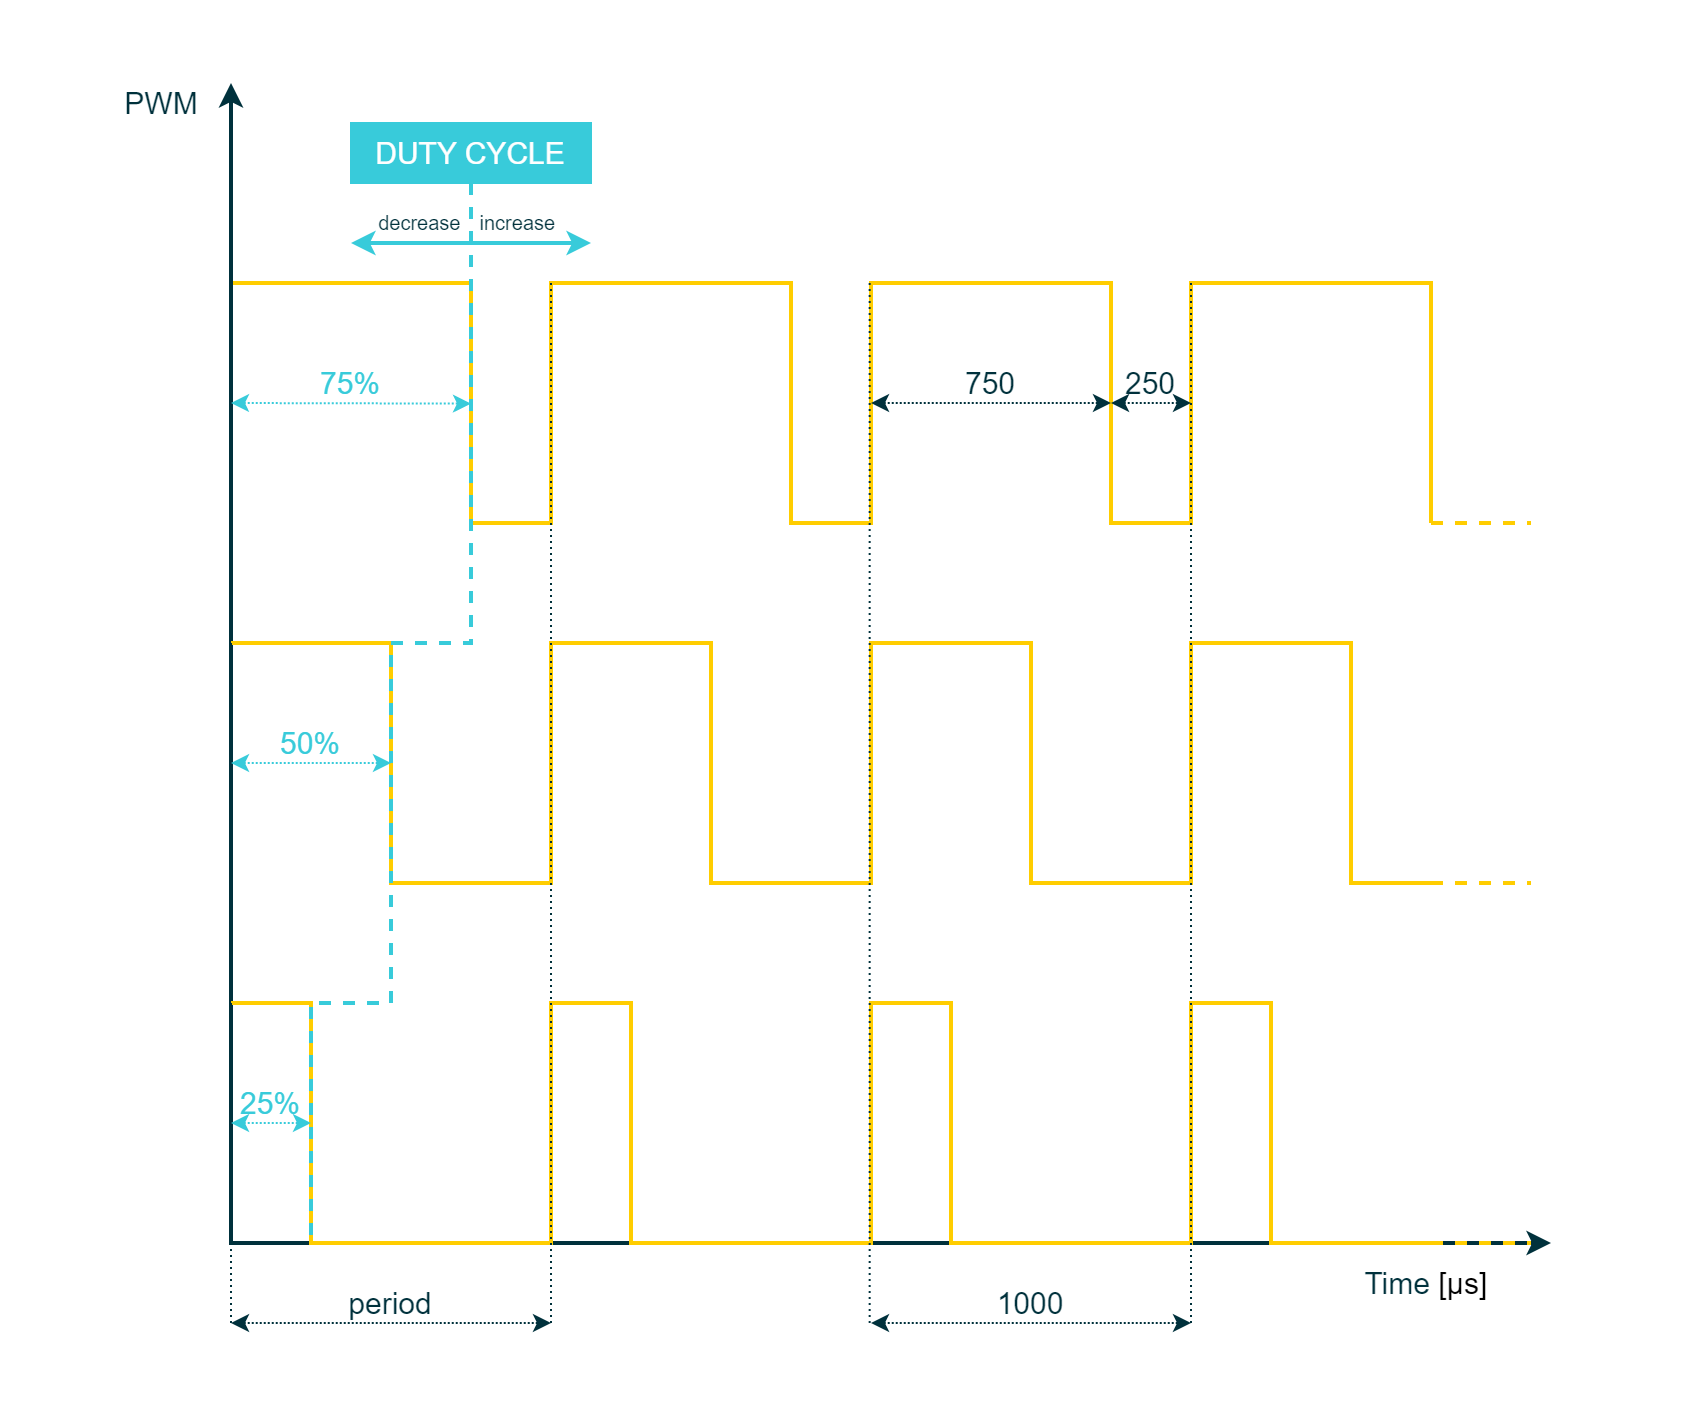

The diagram above was exported from draw.io. Its source (the exported page's mxGraphModel, read from the mxfile embedded in the PNG):
<mxGraphModel dx="1730" dy="1187" grid="1" gridSize="10" guides="1" tooltips="1" connect="1" arrows="1" fold="1" page="1" pageScale="1" pageWidth="850" pageHeight="1100" math="0" shadow="0">
  <root>
    <mxCell id="0" />
    <mxCell id="1" parent="0" />
    <mxCell id="xy-7h8eV46_ozzxgVoIZ-1" value="" style="rounded=0;whiteSpace=wrap;html=1;strokeColor=#00313C;strokeWidth=2;fontFamily=Arial;fontSize=20;fontColor=#FFFFFF;fillColor=#00313C;opacity=0;" parent="1" vertex="1">
      <mxGeometry x="5" y="240" width="840" height="700" as="geometry" />
    </mxCell>
    <mxCell id="xy-7h8eV46_ozzxgVoIZ-5" value="&lt;font style=&quot;font-size: 15px;&quot;&gt;&lt;font color=&quot;#00313c&quot; style=&quot;font-size: 15px;&quot;&gt;Time&amp;nbsp;&lt;/font&gt;[μs]&amp;nbsp;&lt;/font&gt;" style="rounded=0;whiteSpace=wrap;html=1;strokeColor=none;strokeWidth=1;fillColor=none;fontFamily=Arial;fontSize=12;fontColor=#000000;align=center;" parent="1" vertex="1">
      <mxGeometry x="680" y="870" width="80" height="20" as="geometry" />
    </mxCell>
    <mxCell id="xy-7h8eV46_ozzxgVoIZ-6" value="" style="endArrow=none;dashed=1;html=1;labelBackgroundColor=none;strokeColor=#FFCD00;strokeWidth=2;fillColor=#FFCD00;fontFamily=Arial;fontSize=11;fontColor=#8637BA;" parent="1" edge="1">
      <mxGeometry width="50" height="50" relative="1" as="geometry">
        <mxPoint x="720" y="680" as="sourcePoint" />
        <mxPoint x="770" y="680" as="targetPoint" />
      </mxGeometry>
    </mxCell>
    <mxCell id="xy-7h8eV46_ozzxgVoIZ-8" value="" style="endArrow=none;html=1;rounded=0;strokeColor=#FFCD00;strokeWidth=2;fontFamily=Arial;fontSize=20;fontColor=#931241;fillColor=#FFCD00;" parent="1" edge="1">
      <mxGeometry width="50" height="50" relative="1" as="geometry">
        <mxPoint x="120" y="380" as="sourcePoint" />
        <mxPoint x="720" y="500" as="targetPoint" />
        <Array as="points">
          <mxPoint x="120" y="380" />
          <mxPoint x="240" y="380" />
          <mxPoint x="240" y="500" />
          <mxPoint x="280" y="500" />
          <mxPoint x="280" y="380" />
          <mxPoint x="400" y="380" />
          <mxPoint x="400" y="500" />
          <mxPoint x="440" y="500" />
          <mxPoint x="440" y="380" />
          <mxPoint x="560" y="380" />
          <mxPoint x="560" y="500" />
          <mxPoint x="600" y="500" />
          <mxPoint x="600" y="380" />
          <mxPoint x="720" y="380" />
        </Array>
      </mxGeometry>
    </mxCell>
    <mxCell id="xy-7h8eV46_ozzxgVoIZ-12" value="" style="endArrow=classic;startArrow=classic;html=1;labelBackgroundColor=none;strokeColor=#00313C;strokeWidth=1;fillColor=#00313C;fontFamily=Arial;fontSize=8;fontColor=#0067B9;dashed=1;dashPattern=1 1;" parent="1" edge="1">
      <mxGeometry width="50" height="50" relative="1" as="geometry">
        <mxPoint x="120" y="900" as="sourcePoint" />
        <mxPoint x="280" y="900" as="targetPoint" />
      </mxGeometry>
    </mxCell>
    <mxCell id="xy-7h8eV46_ozzxgVoIZ-13" value="&lt;font color=&quot;#00313c&quot; style=&quot;font-size: 15px;&quot;&gt;period&lt;/font&gt;" style="rounded=0;whiteSpace=wrap;html=1;strokeColor=none;strokeWidth=1;fillColor=none;fontFamily=Arial;fontSize=8;fontColor=#4DB182;align=center;" parent="1" vertex="1">
      <mxGeometry x="120" y="880" width="160" height="20" as="geometry" />
    </mxCell>
    <mxCell id="xy-7h8eV46_ozzxgVoIZ-16" value="&lt;font color=&quot;#38cbda&quot; style=&quot;font-size: 15px;&quot;&gt;25%&lt;/font&gt;" style="rounded=0;whiteSpace=wrap;html=1;strokeColor=none;strokeWidth=1;fillColor=none;fontFamily=Arial;fontSize=8;fontColor=#4DB182;align=center;" parent="1" vertex="1">
      <mxGeometry x="120" y="780" width="40" height="20" as="geometry" />
    </mxCell>
    <mxCell id="xy-7h8eV46_ozzxgVoIZ-4" value="" style="endArrow=classic;html=1;strokeWidth=2;startArrow=classic;startFill=1;rounded=0;fontFamily=Arial;fillColor=#00313C;strokeColor=#00313C;" parent="1" edge="1">
      <mxGeometry width="50" height="50" relative="1" as="geometry">
        <mxPoint x="780" y="860" as="sourcePoint" />
        <mxPoint x="120" y="280" as="targetPoint" />
        <Array as="points">
          <mxPoint x="120" y="860" />
        </Array>
      </mxGeometry>
    </mxCell>
    <mxCell id="xy-7h8eV46_ozzxgVoIZ-21" value="" style="endArrow=none;html=1;rounded=0;strokeColor=#FFCD00;strokeWidth=2;fontFamily=Arial;fontSize=20;fontColor=#931241;fillColor=#FFCD00;" parent="1" edge="1">
      <mxGeometry width="50" height="50" relative="1" as="geometry">
        <mxPoint x="120" y="740" as="sourcePoint" />
        <mxPoint x="720" y="860" as="targetPoint" />
        <Array as="points">
          <mxPoint x="160" y="740" />
          <mxPoint x="160" y="860" />
          <mxPoint x="280" y="860" />
          <mxPoint x="280" y="740" />
          <mxPoint x="320" y="740" />
          <mxPoint x="320" y="860" />
          <mxPoint x="440" y="860" />
          <mxPoint x="440" y="740" />
          <mxPoint x="480" y="740" />
          <mxPoint x="480" y="860" />
          <mxPoint x="600" y="860" />
          <mxPoint x="600" y="740" />
          <mxPoint x="640" y="740" />
          <mxPoint x="640" y="860" />
        </Array>
      </mxGeometry>
    </mxCell>
    <mxCell id="xy-7h8eV46_ozzxgVoIZ-25" value="" style="endArrow=none;html=1;rounded=0;strokeColor=#FFCD00;strokeWidth=2;fontFamily=Arial;fontSize=20;fontColor=#931241;fillColor=#FFCD00;" parent="1" edge="1">
      <mxGeometry width="50" height="50" relative="1" as="geometry">
        <mxPoint x="120" y="560" as="sourcePoint" />
        <mxPoint x="720" y="680" as="targetPoint" />
        <Array as="points">
          <mxPoint x="200" y="560" />
          <mxPoint x="200" y="680" />
          <mxPoint x="280" y="680" />
          <mxPoint x="280" y="560" />
          <mxPoint x="360" y="560" />
          <mxPoint x="360" y="680" />
          <mxPoint x="440" y="680" />
          <mxPoint x="440" y="560" />
          <mxPoint x="520" y="560" />
          <mxPoint x="520" y="680" />
          <mxPoint x="600" y="680" />
          <mxPoint x="600" y="560" />
          <mxPoint x="680" y="560" />
          <mxPoint x="680" y="680" />
          <mxPoint x="720" y="680" />
        </Array>
      </mxGeometry>
    </mxCell>
    <mxCell id="xy-7h8eV46_ozzxgVoIZ-26" value="" style="endArrow=none;dashed=1;html=1;labelBackgroundColor=none;strokeColor=#FFCD00;strokeWidth=2;fillColor=#FFCD00;fontFamily=Arial;fontSize=11;fontColor=#8637BA;" parent="1" edge="1">
      <mxGeometry width="50" height="50" relative="1" as="geometry">
        <mxPoint x="720" y="500" as="sourcePoint" />
        <mxPoint x="770" y="500" as="targetPoint" />
      </mxGeometry>
    </mxCell>
    <mxCell id="xy-7h8eV46_ozzxgVoIZ-9" value="" style="endArrow=none;dashed=1;html=1;labelBackgroundColor=none;strokeColor=#FFCD00;strokeWidth=2;fillColor=#FFCD00;fontFamily=Arial;fontSize=11;fontColor=#8637BA;" parent="1" edge="1">
      <mxGeometry width="50" height="50" relative="1" as="geometry">
        <mxPoint x="720" y="860" as="sourcePoint" />
        <mxPoint x="770" y="860" as="targetPoint" />
      </mxGeometry>
    </mxCell>
    <mxCell id="xy-7h8eV46_ozzxgVoIZ-10" value="" style="endArrow=none;dashed=1;html=1;dashPattern=1 2;labelBackgroundColor=none;strokeColor=#00313C;strokeWidth=1;fillColor=#00313C;fontFamily=Arial;fontSize=10;fontColor=#0067B9;entryX=0;entryY=1;entryDx=0;entryDy=0;" parent="1" target="xy-7h8eV46_ozzxgVoIZ-13" edge="1">
      <mxGeometry width="50" height="50" relative="1" as="geometry">
        <mxPoint x="120" y="380" as="sourcePoint" />
        <mxPoint x="280" y="560" as="targetPoint" />
        <Array as="points" />
      </mxGeometry>
    </mxCell>
    <mxCell id="xy-7h8eV46_ozzxgVoIZ-11" value="" style="endArrow=none;dashed=1;html=1;dashPattern=1 2;labelBackgroundColor=none;strokeColor=#00313C;strokeWidth=1;fillColor=#00313C;fontFamily=Arial;fontSize=10;fontColor=#0067B9;entryX=1;entryY=1;entryDx=0;entryDy=0;" parent="1" target="xy-7h8eV46_ozzxgVoIZ-13" edge="1">
      <mxGeometry width="50" height="50" relative="1" as="geometry">
        <mxPoint x="280" y="380" as="sourcePoint" />
        <mxPoint x="440" y="560" as="targetPoint" />
      </mxGeometry>
    </mxCell>
    <mxCell id="xy-7h8eV46_ozzxgVoIZ-28" value="" style="endArrow=classic;startArrow=classic;html=1;labelBackgroundColor=none;strokeColor=#38CBDA;strokeWidth=1;fillColor=#38CBDA;fontFamily=Arial;fontSize=8;fontColor=#0067B9;dashed=1;dashPattern=1 1;" parent="1" edge="1">
      <mxGeometry width="50" height="50" relative="1" as="geometry">
        <mxPoint x="120" y="440.00000000000006" as="sourcePoint" />
        <mxPoint x="240" y="440.31" as="targetPoint" />
      </mxGeometry>
    </mxCell>
    <mxCell id="xy-7h8eV46_ozzxgVoIZ-29" value="&lt;font color=&quot;#38cbda&quot; style=&quot;font-size: 15px;&quot;&gt;75%&lt;/font&gt;" style="rounded=0;whiteSpace=wrap;html=1;strokeColor=none;strokeWidth=1;fillColor=none;fontFamily=Arial;fontSize=8;fontColor=#4DB182;align=center;" parent="1" vertex="1">
      <mxGeometry x="120" y="420" width="120" height="20" as="geometry" />
    </mxCell>
    <mxCell id="xy-7h8eV46_ozzxgVoIZ-32" value="" style="endArrow=classic;startArrow=classic;html=1;labelBackgroundColor=none;strokeColor=#38CBDA;strokeWidth=1;fillColor=#38CBDA;fontFamily=Arial;fontSize=8;fontColor=#0067B9;dashed=1;dashPattern=1 1;" parent="1" edge="1">
      <mxGeometry width="50" height="50" relative="1" as="geometry">
        <mxPoint x="120" y="800" as="sourcePoint" />
        <mxPoint x="160" y="800" as="targetPoint" />
      </mxGeometry>
    </mxCell>
    <mxCell id="xy-7h8eV46_ozzxgVoIZ-33" value="" style="endArrow=classic;startArrow=classic;html=1;labelBackgroundColor=none;strokeColor=#00313C;strokeWidth=1;fillColor=#00313C;fontFamily=Arial;fontSize=8;fontColor=#0067B9;dashed=1;dashPattern=1 1;" parent="1" edge="1">
      <mxGeometry width="50" height="50" relative="1" as="geometry">
        <mxPoint x="440" y="900" as="sourcePoint" />
        <mxPoint x="600" y="900" as="targetPoint" />
      </mxGeometry>
    </mxCell>
    <mxCell id="xy-7h8eV46_ozzxgVoIZ-34" value="" style="endArrow=none;dashed=1;html=1;dashPattern=1 2;labelBackgroundColor=none;strokeColor=#00313C;strokeWidth=1;fillColor=#00313C;fontFamily=Arial;fontSize=10;fontColor=#0067B9;entryX=1;entryY=1;entryDx=0;entryDy=0;" parent="1" edge="1">
      <mxGeometry width="50" height="50" relative="1" as="geometry">
        <mxPoint x="600" y="380" as="sourcePoint" />
        <mxPoint x="600" y="900" as="targetPoint" />
      </mxGeometry>
    </mxCell>
    <mxCell id="xy-7h8eV46_ozzxgVoIZ-35" value="&lt;font color=&quot;#00313c&quot; style=&quot;font-size: 15px;&quot;&gt;1000&lt;/font&gt;" style="rounded=0;whiteSpace=wrap;html=1;strokeColor=none;strokeWidth=1;fillColor=none;fontFamily=Arial;fontSize=8;fontColor=#4DB182;align=center;" parent="1" vertex="1">
      <mxGeometry x="440" y="880" width="160" height="20" as="geometry" />
    </mxCell>
    <mxCell id="xy-7h8eV46_ozzxgVoIZ-36" value="" style="endArrow=classic;startArrow=classic;html=1;labelBackgroundColor=none;strokeColor=#00313C;strokeWidth=1;fillColor=#00313C;fontFamily=Arial;fontSize=8;fontColor=#0067B9;dashed=1;dashPattern=1 1;" parent="1" edge="1">
      <mxGeometry width="50" height="50" relative="1" as="geometry">
        <mxPoint x="440" y="440" as="sourcePoint" />
        <mxPoint x="560" y="440" as="targetPoint" />
      </mxGeometry>
    </mxCell>
    <mxCell id="xy-7h8eV46_ozzxgVoIZ-37" value="" style="endArrow=classic;startArrow=classic;html=1;labelBackgroundColor=none;strokeColor=#00313C;strokeWidth=1;fillColor=#00313C;fontFamily=Arial;fontSize=8;fontColor=#0067B9;dashed=1;dashPattern=1 1;" parent="1" edge="1">
      <mxGeometry width="50" height="50" relative="1" as="geometry">
        <mxPoint x="560" y="440" as="sourcePoint" />
        <mxPoint x="600" y="440" as="targetPoint" />
      </mxGeometry>
    </mxCell>
    <mxCell id="xy-7h8eV46_ozzxgVoIZ-38" value="&lt;font color=&quot;#00313c&quot; style=&quot;font-size: 15px;&quot;&gt;750&lt;/font&gt;" style="rounded=0;whiteSpace=wrap;html=1;strokeColor=none;strokeWidth=1;fillColor=none;fontFamily=Arial;fontSize=8;fontColor=#4DB182;align=center;" parent="1" vertex="1">
      <mxGeometry x="440" y="420" width="120" height="20" as="geometry" />
    </mxCell>
    <mxCell id="xy-7h8eV46_ozzxgVoIZ-40" value="&lt;font color=&quot;#00313c&quot; style=&quot;font-size: 15px;&quot;&gt;250&lt;/font&gt;" style="rounded=0;whiteSpace=wrap;html=1;strokeColor=none;strokeWidth=1;fillColor=none;fontFamily=Arial;fontSize=8;fontColor=#4DB182;align=center;" parent="1" vertex="1">
      <mxGeometry x="560" y="420" width="40" height="20" as="geometry" />
    </mxCell>
    <mxCell id="xy-7h8eV46_ozzxgVoIZ-43" value="" style="endArrow=none;dashed=1;html=1;labelBackgroundColor=none;strokeColor=#38CBDA;strokeWidth=2;fillColor=#38CBDA;fontFamily=Arial;fontSize=10;fontColor=#0067B9;rounded=0;" parent="1" edge="1">
      <mxGeometry width="50" height="50" relative="1" as="geometry">
        <mxPoint x="240" y="330" as="sourcePoint" />
        <mxPoint x="160" y="860" as="targetPoint" />
        <Array as="points">
          <mxPoint x="240" y="560" />
          <mxPoint x="200" y="560" />
          <mxPoint x="200" y="740" />
          <mxPoint x="160" y="740" />
        </Array>
      </mxGeometry>
    </mxCell>
    <mxCell id="xy-7h8eV46_ozzxgVoIZ-47" value="&lt;font color=&quot;#00313c&quot; style=&quot;font-size: 10px;&quot;&gt;decrease&amp;nbsp;&lt;/font&gt;" style="rounded=0;whiteSpace=wrap;html=1;strokeColor=none;strokeWidth=1;fillColor=none;fontFamily=Arial;fontSize=12;fontColor=#4DB182;align=right;" parent="1" vertex="1">
      <mxGeometry x="180" y="340" width="60" height="20" as="geometry" />
    </mxCell>
    <mxCell id="qtNTGKKfdHz3GSSxVekU-1" value="&lt;font color=&quot;#38cbda&quot; style=&quot;font-size: 15px;&quot;&gt;50%&lt;/font&gt;" style="rounded=0;whiteSpace=wrap;html=1;strokeColor=none;strokeWidth=1;fillColor=none;fontFamily=Arial;fontSize=8;fontColor=#4DB182;align=center;" parent="1" vertex="1">
      <mxGeometry x="120" y="600" width="80" height="20" as="geometry" />
    </mxCell>
    <mxCell id="qtNTGKKfdHz3GSSxVekU-2" value="" style="endArrow=classic;startArrow=classic;html=1;labelBackgroundColor=none;strokeColor=#38CBDA;strokeWidth=1;fillColor=#38CBDA;fontFamily=Arial;fontSize=8;fontColor=#0067B9;dashed=1;dashPattern=1 1;" parent="1" edge="1">
      <mxGeometry width="50" height="50" relative="1" as="geometry">
        <mxPoint x="120" y="620" as="sourcePoint" />
        <mxPoint x="200" y="620" as="targetPoint" />
      </mxGeometry>
    </mxCell>
    <mxCell id="3R-yx0NPkbvg4VRkDYh9-3" value="&lt;font style=&quot;font-size: 15px;&quot;&gt;DUTY CYCLE&lt;/font&gt;" style="rounded=0;whiteSpace=wrap;html=1;strokeColor=#38CBDA;strokeWidth=1;fillColor=#38CBDA;fontFamily=Arial;fontSize=8;fontColor=#FFFFFF;align=center;" parent="1" vertex="1">
      <mxGeometry x="180" y="300" width="120" height="30" as="geometry" />
    </mxCell>
    <mxCell id="3R-yx0NPkbvg4VRkDYh9-4" value="" style="endArrow=none;dashed=1;html=1;dashPattern=1 2;labelBackgroundColor=none;strokeColor=#00313C;strokeWidth=1;fillColor=#00313C;fontFamily=Arial;fontSize=10;fontColor=#0067B9;entryX=1;entryY=1;entryDx=0;entryDy=0;" parent="1" edge="1">
      <mxGeometry width="50" height="50" relative="1" as="geometry">
        <mxPoint x="439.33000000000004" y="380" as="sourcePoint" />
        <mxPoint x="439.33000000000004" y="900" as="targetPoint" />
      </mxGeometry>
    </mxCell>
    <mxCell id="3R-yx0NPkbvg4VRkDYh9-5" value="" style="endArrow=classic;html=1;rounded=0;strokeColor=#38CBDA;strokeWidth=2;fontFamily=Arial;fontSize=20;fontColor=#101820;fillColor=#38CBDA;startArrow=classic;startFill=1;" parent="1" edge="1">
      <mxGeometry width="50" height="50" relative="1" as="geometry">
        <mxPoint x="300" y="360" as="sourcePoint" />
        <mxPoint x="180" y="360" as="targetPoint" />
      </mxGeometry>
    </mxCell>
    <mxCell id="3R-yx0NPkbvg4VRkDYh9-8" value="&lt;font style=&quot;font-size: 10px;&quot; color=&quot;#00313c&quot;&gt;&amp;nbsp;increase&lt;/font&gt;" style="rounded=0;whiteSpace=wrap;html=1;strokeColor=none;strokeWidth=1;fillColor=none;fontFamily=Arial;fontSize=12;fontColor=#4DB182;align=left;" parent="1" vertex="1">
      <mxGeometry x="240" y="340" width="60" height="20" as="geometry" />
    </mxCell>
    <mxCell id="3R-yx0NPkbvg4VRkDYh9-10" value="&lt;font color=&quot;#00313c&quot; style=&quot;font-size: 15px;&quot;&gt;PWM&amp;nbsp;&lt;/font&gt;" style="rounded=0;whiteSpace=wrap;html=1;strokeColor=none;strokeWidth=1;fillColor=none;fontFamily=Arial;fontSize=8;fontColor=#4DB182;align=right;" parent="1" vertex="1">
      <mxGeometry x="60" y="280" width="50" height="20" as="geometry" />
    </mxCell>
  </root>
</mxGraphModel>